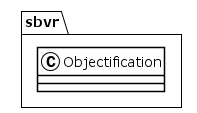

The diagram above was rendered by PlantUML. Its source (embedded in the PNG):
@startuml
!theme plain
package sbvr {
class Objectification {
}
}
@enduml